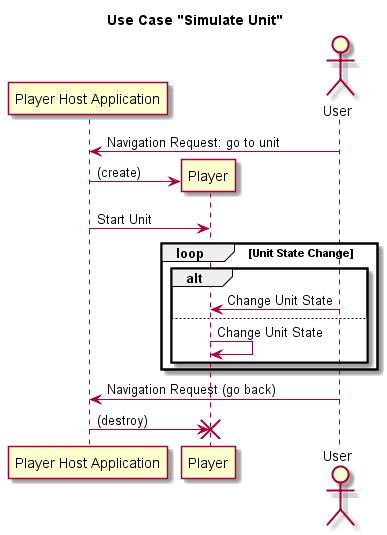

The diagram above was rendered by PlantUML. Its source (embedded in the PNG):
@startuml
title Use Case "Simulate Unit"
participant "Player Host Application" as app
actor User order 4
User -> app: Navigation Request: go to unit
create Player
app -> Player: (create)

app -> Player: Start Unit
loop Unit State Change
    alt
        User -> Player: Change Unit State
    else
        Player -> Player: Change Unit State
    end
end
User -> app: Navigation Request (go back)
app -> Player: (destroy)
destroy Player

@enduml